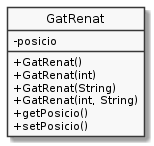

The diagram above was rendered by PlantUML. Its source (embedded in the PNG):
@startuml
hide circle
skinparam monochrome true
skinparam classAttributeIconSize 0

class GatRenat {
   -posicio
   +GatRenat()
   +GatRenat(int)
   +GatRenat(String)
   +GatRenat(int, String)
   +getPosicio()
   +setPosicio()
}
@enduml